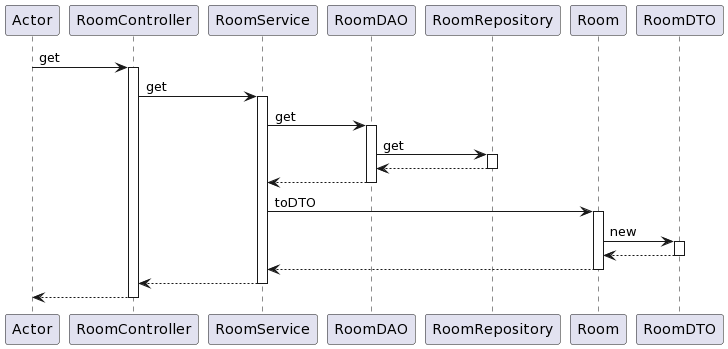

The diagram above was rendered by PlantUML. Its source (embedded in the PNG):
@startuml
participant Actor
Actor -> RoomController : get
activate RoomController
RoomController -> RoomService : get
activate RoomService
RoomService -> RoomDAO : get
activate RoomDAO

RoomDAO -> RoomRepository: get
activate RoomRepository
RoomRepository --> RoomDAO
deactivate RoomRepository

RoomDAO --> RoomService
deactivate RoomDAO
RoomService -> Room : toDTO
activate Room
Room -> RoomDTO : new
activate RoomDTO
RoomDTO --> Room
deactivate RoomDTO
Room --> RoomService
deactivate Room
RoomService --> RoomController
deactivate RoomService
return
@enduml